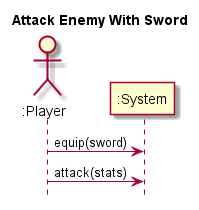

The diagram above was rendered by PlantUML. Its source (embedded in the PNG):
@startuml
hide footbox
title Attack Enemy With Sword

actor ":Player" as player
participant ":System" as system

player -> system : equip(sword)

player -> system : attack(stats)




@enduml